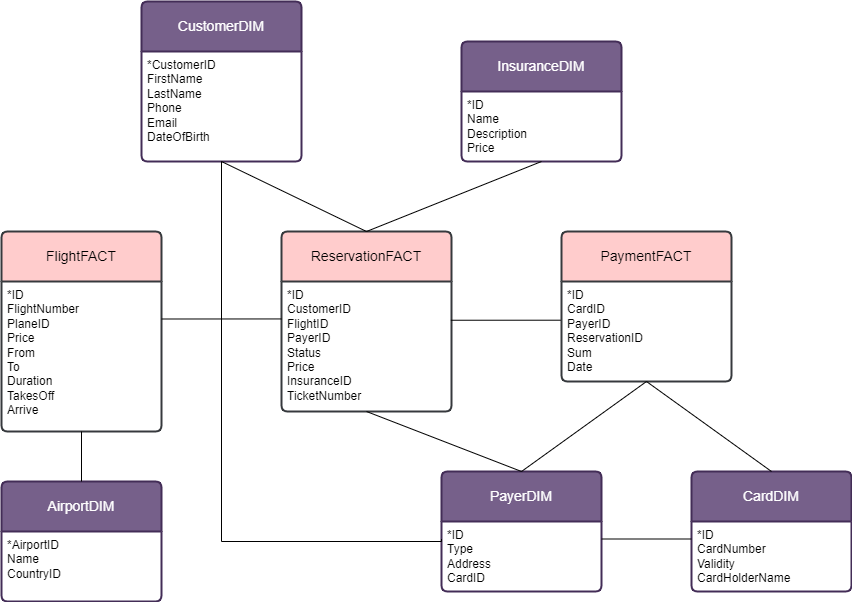

The diagram above was exported from draw.io. Its source (the exported page's mxGraphModel, read from the mxfile embedded in the PNG):
<mxGraphModel dx="794" dy="1314" grid="1" gridSize="10" guides="1" tooltips="1" connect="1" arrows="1" fold="1" page="1" pageScale="1" pageWidth="1100" pageHeight="850" background="#ffffff" math="0" shadow="0">
  <root>
    <mxCell id="0" />
    <mxCell id="1" parent="0" />
    <mxCell id="B96tAXDlN2J-5OIBMvC2-1" value="FlightFACT" style="swimlane;childLayout=stackLayout;horizontal=1;startSize=50;horizontalStack=0;rounded=1;fontSize=14;fontStyle=0;strokeWidth=2;resizeParent=0;resizeLast=1;shadow=0;dashed=0;align=center;arcSize=4;whiteSpace=wrap;html=1;fillColor=#ffcccc;strokeColor=#36393d;" parent="1" vertex="1">
      <mxGeometry x="50" y="110" width="160" height="200" as="geometry" />
    </mxCell>
    <mxCell id="B96tAXDlN2J-5OIBMvC2-2" value="*ID&lt;br&gt;FlightNumber&lt;br&gt;PlaneID&lt;br&gt;Price&lt;br&gt;From&lt;br&gt;To&lt;br&gt;Duration&lt;br&gt;TakesOff&lt;br&gt;Arrive" style="align=left;strokeColor=none;fillColor=none;spacingLeft=4;fontSize=12;verticalAlign=top;resizable=0;rotatable=0;part=1;html=1;" parent="B96tAXDlN2J-5OIBMvC2-1" vertex="1">
      <mxGeometry y="50" width="160" height="150" as="geometry" />
    </mxCell>
    <mxCell id="B96tAXDlN2J-5OIBMvC2-3" value="ReservationFACT" style="swimlane;childLayout=stackLayout;horizontal=1;startSize=50;horizontalStack=0;rounded=1;fontSize=14;fontStyle=0;strokeWidth=2;resizeParent=0;resizeLast=1;shadow=0;dashed=0;align=center;arcSize=4;whiteSpace=wrap;html=1;fillColor=#ffcccc;strokeColor=#36393d;" parent="1" vertex="1">
      <mxGeometry x="330" y="110" width="170" height="180" as="geometry" />
    </mxCell>
    <mxCell id="B96tAXDlN2J-5OIBMvC2-4" value="*ID&lt;br&gt;CustomerID&lt;br&gt;FlightID&lt;br&gt;PayerID&lt;br&gt;Status&lt;br&gt;Price&lt;br&gt;InsuranceID&lt;br&gt;TicketNumber" style="align=left;strokeColor=none;fillColor=none;spacingLeft=4;fontSize=12;verticalAlign=top;resizable=0;rotatable=0;part=1;html=1;" parent="B96tAXDlN2J-5OIBMvC2-3" vertex="1">
      <mxGeometry y="50" width="170" height="130" as="geometry" />
    </mxCell>
    <mxCell id="B96tAXDlN2J-5OIBMvC2-5" value="PaymentFACT" style="swimlane;childLayout=stackLayout;horizontal=1;startSize=50;horizontalStack=0;rounded=1;fontSize=14;fontStyle=0;strokeWidth=2;resizeParent=0;resizeLast=1;shadow=0;dashed=0;align=center;arcSize=4;whiteSpace=wrap;html=1;fillColor=#ffcccc;strokeColor=#36393d;" parent="1" vertex="1">
      <mxGeometry x="610" y="110" width="170" height="150" as="geometry" />
    </mxCell>
    <mxCell id="B96tAXDlN2J-5OIBMvC2-6" value="*ID&lt;br&gt;CardID&lt;br&gt;PayerID&lt;br&gt;ReservationID&lt;br&gt;Sum&lt;br&gt;Date" style="align=left;strokeColor=none;fillColor=none;spacingLeft=4;fontSize=12;verticalAlign=top;resizable=0;rotatable=0;part=1;html=1;" parent="B96tAXDlN2J-5OIBMvC2-5" vertex="1">
      <mxGeometry y="50" width="170" height="100" as="geometry" />
    </mxCell>
    <mxCell id="B96tAXDlN2J-5OIBMvC2-9" value="PayerDIM" style="swimlane;childLayout=stackLayout;horizontal=1;startSize=50;horizontalStack=0;rounded=1;fontSize=14;fontStyle=0;strokeWidth=2;resizeParent=0;resizeLast=1;shadow=0;dashed=0;align=center;arcSize=4;whiteSpace=wrap;html=1;fillColor=#76608a;fontColor=#ffffff;strokeColor=#432D57;" parent="1" vertex="1">
      <mxGeometry x="490" y="350" width="160" height="120" as="geometry" />
    </mxCell>
    <mxCell id="B96tAXDlN2J-5OIBMvC2-10" value="*ID&lt;br&gt;Type&lt;br&gt;Address&lt;br&gt;CardID" style="align=left;strokeColor=none;fillColor=none;spacingLeft=4;fontSize=12;verticalAlign=top;resizable=0;rotatable=0;part=1;html=1;" parent="B96tAXDlN2J-5OIBMvC2-9" vertex="1">
      <mxGeometry y="50" width="160" height="70" as="geometry" />
    </mxCell>
    <mxCell id="B96tAXDlN2J-5OIBMvC2-11" value="CustomerDIM" style="swimlane;childLayout=stackLayout;horizontal=1;startSize=50;horizontalStack=0;rounded=1;fontSize=14;fontStyle=0;strokeWidth=2;resizeParent=0;resizeLast=1;shadow=0;dashed=0;align=center;arcSize=4;whiteSpace=wrap;html=1;fillColor=#76608a;strokeColor=#432D57;fontColor=#ffffff;" parent="1" vertex="1">
      <mxGeometry x="190" y="-120" width="160" height="160" as="geometry" />
    </mxCell>
    <mxCell id="B96tAXDlN2J-5OIBMvC2-12" value="*CustomerID&lt;br&gt;FirstName&lt;br&gt;LastName&lt;br&gt;Phone&lt;br&gt;Email&lt;br&gt;DateOfBirth" style="align=left;strokeColor=none;fillColor=none;spacingLeft=4;fontSize=12;verticalAlign=top;resizable=0;rotatable=0;part=1;html=1;" parent="B96tAXDlN2J-5OIBMvC2-11" vertex="1">
      <mxGeometry y="50" width="160" height="110" as="geometry" />
    </mxCell>
    <mxCell id="B96tAXDlN2J-5OIBMvC2-13" value="AirportDIM" style="swimlane;childLayout=stackLayout;horizontal=1;startSize=50;horizontalStack=0;rounded=1;fontSize=14;fontStyle=0;strokeWidth=2;resizeParent=0;resizeLast=1;shadow=0;dashed=0;align=center;arcSize=4;whiteSpace=wrap;html=1;fillColor=#76608a;strokeColor=#432D57;fontColor=#ffffff;" parent="1" vertex="1">
      <mxGeometry x="50" y="360" width="160" height="120" as="geometry" />
    </mxCell>
    <mxCell id="B96tAXDlN2J-5OIBMvC2-14" value="*AirportID&lt;br&gt;Name&lt;br&gt;CountryID" style="align=left;strokeColor=none;fillColor=none;spacingLeft=4;fontSize=12;verticalAlign=top;resizable=0;rotatable=0;part=1;html=1;" parent="B96tAXDlN2J-5OIBMvC2-13" vertex="1">
      <mxGeometry y="50" width="160" height="70" as="geometry" />
    </mxCell>
    <mxCell id="B96tAXDlN2J-5OIBMvC2-15" value="InsuranceDIM" style="swimlane;childLayout=stackLayout;horizontal=1;startSize=50;horizontalStack=0;rounded=1;fontSize=14;fontStyle=0;strokeWidth=2;resizeParent=0;resizeLast=1;shadow=0;dashed=0;align=center;arcSize=4;whiteSpace=wrap;html=1;fillColor=#76608a;fontColor=#ffffff;strokeColor=#432D57;" parent="1" vertex="1">
      <mxGeometry x="510" y="-80" width="160" height="120" as="geometry" />
    </mxCell>
    <mxCell id="B96tAXDlN2J-5OIBMvC2-16" value="*ID&lt;br&gt;Name&lt;br&gt;Description&lt;br&gt;Price" style="align=left;strokeColor=none;fillColor=none;spacingLeft=4;fontSize=12;verticalAlign=top;resizable=0;rotatable=0;part=1;html=1;" parent="B96tAXDlN2J-5OIBMvC2-15" vertex="1">
      <mxGeometry y="50" width="160" height="70" as="geometry" />
    </mxCell>
    <mxCell id="B96tAXDlN2J-5OIBMvC2-7" value="CardDIM" style="swimlane;childLayout=stackLayout;horizontal=1;startSize=50;horizontalStack=0;rounded=1;fontSize=14;fontStyle=0;strokeWidth=2;resizeParent=0;resizeLast=1;shadow=0;dashed=0;align=center;arcSize=4;whiteSpace=wrap;html=1;fillColor=#76608a;fontColor=#ffffff;strokeColor=#432D57;" parent="1" vertex="1">
      <mxGeometry x="740" y="350" width="160" height="120" as="geometry" />
    </mxCell>
    <mxCell id="B96tAXDlN2J-5OIBMvC2-8" value="*ID&lt;br&gt;CardNumber&lt;br&gt;Validity&lt;br&gt;CardHolderName" style="align=left;strokeColor=none;fillColor=none;spacingLeft=4;fontSize=12;verticalAlign=top;resizable=0;rotatable=0;part=1;html=1;" parent="B96tAXDlN2J-5OIBMvC2-7" vertex="1">
      <mxGeometry y="50" width="160" height="70" as="geometry" />
    </mxCell>
    <mxCell id="f11qxvoVevB3vfbPcKvC-2" value="" style="endArrow=none;html=1;rounded=0;exitX=0.5;exitY=0;exitDx=0;exitDy=0;entryX=0.5;entryY=1;entryDx=0;entryDy=0;" parent="1" source="B96tAXDlN2J-5OIBMvC2-3" target="B96tAXDlN2J-5OIBMvC2-12" edge="1">
      <mxGeometry width="50" height="50" relative="1" as="geometry">
        <mxPoint x="450" y="80" as="sourcePoint" />
        <mxPoint x="420" y="50" as="targetPoint" />
      </mxGeometry>
    </mxCell>
    <mxCell id="f11qxvoVevB3vfbPcKvC-3" value="" style="endArrow=none;html=1;rounded=0;exitX=0.5;exitY=1;exitDx=0;exitDy=0;entryX=0.5;entryY=0;entryDx=0;entryDy=0;" parent="1" source="B96tAXDlN2J-5OIBMvC2-16" target="B96tAXDlN2J-5OIBMvC2-3" edge="1">
      <mxGeometry width="50" height="50" relative="1" as="geometry">
        <mxPoint x="450" y="80" as="sourcePoint" />
        <mxPoint x="500" y="30" as="targetPoint" />
      </mxGeometry>
    </mxCell>
    <mxCell id="f11qxvoVevB3vfbPcKvC-4" value="" style="endArrow=none;html=1;rounded=0;entryX=0.5;entryY=1;entryDx=0;entryDy=0;exitX=0.5;exitY=0;exitDx=0;exitDy=0;" parent="1" source="B96tAXDlN2J-5OIBMvC2-7" target="B96tAXDlN2J-5OIBMvC2-6" edge="1">
      <mxGeometry width="50" height="50" relative="1" as="geometry">
        <mxPoint x="450" y="440" as="sourcePoint" />
        <mxPoint x="500" y="390" as="targetPoint" />
      </mxGeometry>
    </mxCell>
    <mxCell id="f11qxvoVevB3vfbPcKvC-5" value="" style="endArrow=none;html=1;rounded=0;entryX=0.5;entryY=1;entryDx=0;entryDy=0;exitX=0.5;exitY=0;exitDx=0;exitDy=0;" parent="1" source="B96tAXDlN2J-5OIBMvC2-9" target="B96tAXDlN2J-5OIBMvC2-6" edge="1">
      <mxGeometry width="50" height="50" relative="1" as="geometry">
        <mxPoint x="450" y="440" as="sourcePoint" />
        <mxPoint x="500" y="390" as="targetPoint" />
      </mxGeometry>
    </mxCell>
    <mxCell id="f11qxvoVevB3vfbPcKvC-1" value="" style="endArrow=none;html=1;rounded=0;exitX=0.5;exitY=0;exitDx=0;exitDy=0;entryX=0.5;entryY=1;entryDx=0;entryDy=0;" parent="1" source="B96tAXDlN2J-5OIBMvC2-13" target="B96tAXDlN2J-5OIBMvC2-2" edge="1">
      <mxGeometry width="50" height="50" relative="1" as="geometry">
        <mxPoint x="450" y="80" as="sourcePoint" />
        <mxPoint x="120" y="50" as="targetPoint" />
      </mxGeometry>
    </mxCell>
    <mxCell id="f11qxvoVevB3vfbPcKvC-6" value="" style="endArrow=none;html=1;rounded=0;exitX=1;exitY=0.25;exitDx=0;exitDy=0;entryX=0.001;entryY=0.288;entryDx=0;entryDy=0;entryPerimeter=0;" parent="1" source="B96tAXDlN2J-5OIBMvC2-2" target="B96tAXDlN2J-5OIBMvC2-4" edge="1">
      <mxGeometry width="50" height="50" relative="1" as="geometry">
        <mxPoint x="580" y="290" as="sourcePoint" />
        <mxPoint x="630" y="240" as="targetPoint" />
      </mxGeometry>
    </mxCell>
    <mxCell id="f11qxvoVevB3vfbPcKvC-7" value="" style="endArrow=none;html=1;rounded=0;entryX=-0.004;entryY=0.387;entryDx=0;entryDy=0;entryPerimeter=0;exitX=0.996;exitY=0.298;exitDx=0;exitDy=0;exitPerimeter=0;" parent="1" source="B96tAXDlN2J-5OIBMvC2-4" target="B96tAXDlN2J-5OIBMvC2-6" edge="1">
      <mxGeometry width="50" height="50" relative="1" as="geometry">
        <mxPoint x="430" y="210" as="sourcePoint" />
        <mxPoint x="480" y="160" as="targetPoint" />
      </mxGeometry>
    </mxCell>
    <mxCell id="IzCcdS4mG6oPDKfB0MsB-1" value="" style="endArrow=none;html=1;rounded=0;entryX=0.5;entryY=1;entryDx=0;entryDy=0;exitX=0.5;exitY=0;exitDx=0;exitDy=0;" parent="1" source="B96tAXDlN2J-5OIBMvC2-9" target="B96tAXDlN2J-5OIBMvC2-4" edge="1">
      <mxGeometry width="50" height="50" relative="1" as="geometry">
        <mxPoint x="650" y="440" as="sourcePoint" />
        <mxPoint x="700" y="390" as="targetPoint" />
      </mxGeometry>
    </mxCell>
    <mxCell id="IzCcdS4mG6oPDKfB0MsB-2" value="" style="endArrow=none;html=1;rounded=0;entryX=0;entryY=0.25;entryDx=0;entryDy=0;exitX=1;exitY=0.25;exitDx=0;exitDy=0;" parent="1" source="B96tAXDlN2J-5OIBMvC2-10" target="B96tAXDlN2J-5OIBMvC2-8" edge="1">
      <mxGeometry width="50" height="50" relative="1" as="geometry">
        <mxPoint x="420" y="340" as="sourcePoint" />
        <mxPoint x="470" y="290" as="targetPoint" />
      </mxGeometry>
    </mxCell>
    <mxCell id="tPj7aNydKb2eqU7eaP33-1" value="" style="endArrow=none;html=1;rounded=0;exitX=0;exitY=0.25;exitDx=0;exitDy=0;edgeStyle=elbowEdgeStyle;elbow=vertical;" edge="1" parent="1" source="B96tAXDlN2J-5OIBMvC2-10" target="B96tAXDlN2J-5OIBMvC2-12">
      <mxGeometry width="50" height="50" relative="1" as="geometry">
        <mxPoint x="310" y="410" as="sourcePoint" />
        <mxPoint x="430" y="190" as="targetPoint" />
        <Array as="points">
          <mxPoint x="420" y="420" />
        </Array>
      </mxGeometry>
    </mxCell>
  </root>
</mxGraphModel>